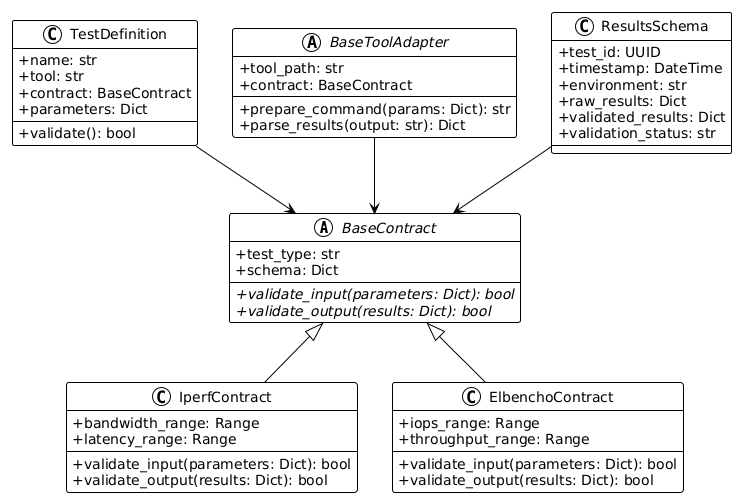

The diagram above was rendered by PlantUML. Its source (embedded in the PNG):
@startuml
!theme plain
skinparam classAttributeIconSize 0

abstract class BaseContract {
    +test_type: str
    +schema: Dict
    +{abstract} validate_input(parameters: Dict): bool
    +{abstract} validate_output(results: Dict): bool
}

class TestDefinition {
    +name: str
    +tool: str
    +contract: BaseContract
    +parameters: Dict
    +validate(): bool
}

abstract class BaseToolAdapter {
    +tool_path: str
    +contract: BaseContract
    +prepare_command(params: Dict): str
    +parse_results(output: str): Dict
}

class ResultsSchema {
    +test_id: UUID
    +timestamp: DateTime
    +environment: str
    +raw_results: Dict
    +validated_results: Dict
    +validation_status: str
}

class IperfContract {
    +bandwidth_range: Range
    +latency_range: Range
    +validate_input(parameters: Dict): bool
    +validate_output(results: Dict): bool
}

class ElbenchoContract {
    +iops_range: Range
    +throughput_range: Range
    +validate_input(parameters: Dict): bool
    +validate_output(results: Dict): bool
}

BaseContract <|-- IperfContract
BaseContract <|-- ElbenchoContract
TestDefinition --> BaseContract
BaseToolAdapter --> BaseContract
ResultsSchema --> BaseContract
@enduml